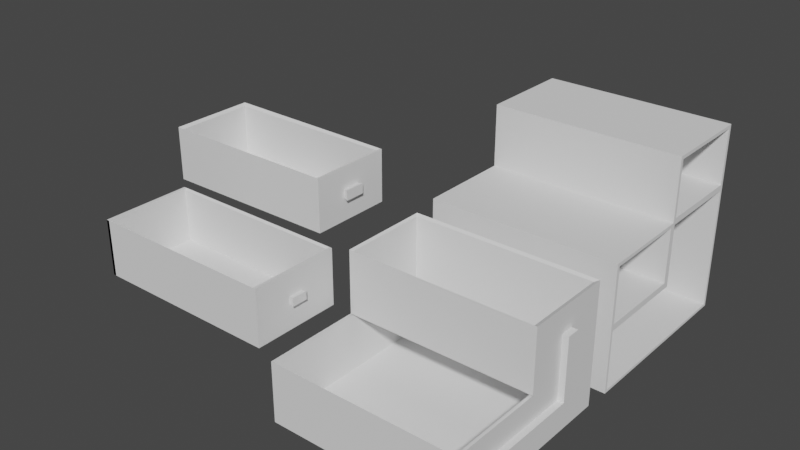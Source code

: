 # Source: drawerPrint.blend  (saved by Blender 2.93.21; exported with 4.5.12 LTS)
import bpy
from mathutils import Matrix  # noqa: F401  (used for matrix-valued properties, if any)

bpy.ops.wm.read_factory_settings(use_empty=True)
scene = bpy.context.scene
scene.name = 'Scene'

# ---- collections
col_collection = bpy.data.collections.new('Collection'); scene.collection.children.link(col_collection)

# ---- world
world_world = bpy.data.worlds.new('World'); scene.world = world_world
world_world.use_nodes = True; world_world.node_tree.nodes.clear()
_N = world_world.node_tree.nodes; _L = world_world.node_tree.links
n0 = _N.new('ShaderNodeOutputWorld'); n0.name = 'World Output'; n0.location = (300, 300)
n1 = _N.new('ShaderNodeBackground'); n1.name = 'Background'; n1.location = (10, 300)
n1.inputs[0].default_value = (0.05088, 0.05088, 0.05088, 1.0)
_L.new(n1.outputs[0], n0.inputs[0])
n0.is_active_output = True
world_world.color = (0.05088, 0.05088, 0.05088)
world_world.use_sun_shadow = False
world_world.sun_shadow_jitter_overblur = 0.0

# ---- meshes
me_cube_001 = bpy.data.meshes.new('Cube.001')
me_cube_001.from_pydata([(-0.06, -0.06, -0.06), (-0.06, 0.06, -0.06), (-0.06, 0.06, 0.06), (0.06, -0.05828, -0.05828), (0.06, 0.05828, -0.05828), (0.06, 0.05779, 0.05779), (-0.06, -0.06, -0.01884), (-0.06, 0.06, -0.01884), (0.06, -0.05779, -0.01664), (-0.06, -0.06, 0.02041), (-0.06, 0.06, 0.02041), (0.06, 0.05779, 0.02263), (0.06, -0.05779, 0.01821), (-0.06, 0.0, -0.06), (-0.06, 0.0, 0.06), (0.06, 0.0, -0.05828), (0.06, 0.002212, 0.05779), (0.06, -0.002205, -0.01664), (-0.06, 0.0, -0.01884), (0.06, -0.002205, 0.01821), (-0.06, 0.0, 0.02041), (0.06, -0.06, 0.02041), (0.06, -0.05828, -0.02057), (0.06, 0.002212, 0.02263), (0.06, -0.05779, -0.01664), (0.06, -0.05779, 0.01821), (0.06, -0.002205, -0.01664), (0.06, -0.002205, 0.01821), (0.06, -0.05779, -0.01664), (0.06, -0.05779, 0.01821), (0.06, -0.002205, -0.01664), (0.06, -0.002205, 0.01821), (-0.05828, -0.05779, -0.01664), (-0.05828, -0.05779, 0.01821), (-0.05828, -0.002205, -0.01664), (-0.05828, -0.002205, 0.01821), (0.06, 0.06, 0.06), (0.06, 0.05828, 0.01869), (0.06, 0.0, 0.06), (0.06, 0.001724, 0.01869), (-0.05787, 0.05779, 0.05779), (-0.05787, 0.05779, 0.02263), (-0.05787, 0.002212, 0.05779), (-0.05787, 0.002212, 0.02263), (0.06, 0.001724, -0.02057), (0.06, 0.0, -0.06), (0.06, 0.06, -0.06), (0.06, -0.06, -0.01884), (0.06, -0.06, -0.06), (0.06, 0.06, 0.02041), (0.06, 0.0, 0.02041), (0.06, 0.0, -0.01884), (-0.05787, -0.05828, -0.05828), (-0.05787, 0.05828, -0.05828), (-0.05787, 2.315e-09, -0.05828), (-0.05787, -0.05828, -0.02057), (-0.05787, 0.05828, 0.01869), (-0.05787, 0.001724, 0.01869), (-0.05787, 0.001724, -0.02057)], [], [(20, 14, 2, 10), (10, 2, 36, 49), (50, 38, 14, 20), (13, 45, 48, 0), (48, 47, 6, 0), (51, 18, 34, 30), (13, 18, 7, 1), (47, 21, 9, 6), (17, 19, 27, 26), (51, 47, 6, 18), (18, 20, 10, 7), (6, 9, 20, 18), (0, 6, 18, 13), (36, 2, 14, 38), (1, 46, 45, 13), (5, 16, 42, 40), (9, 21, 50, 20), (8, 12, 21, 47), (12, 19, 50, 21), (24, 26, 30, 28), (8, 17, 26, 24), (19, 12, 25, 27), (12, 8, 24, 25), (31, 29, 33, 35), (27, 25, 29, 31), (25, 24, 28, 29), (26, 27, 31, 30), (34, 35, 33, 32), (29, 28, 32, 33), (30, 31, 35, 34), (28, 30, 34, 32), (5, 11, 49, 36), (16, 5, 36, 38), (11, 23, 50, 49), (23, 16, 38, 50), (41, 40, 42, 43), (23, 11, 41, 43), (11, 5, 40, 41), (16, 23, 43, 42), (51, 50, 31, 30), (51, 30, 28, 47), (7, 10, 49, 46, 1), (51, 18, 20, 50), (22, 3, 52, 55), (4, 15, 45, 46), (3, 22, 47, 48), (37, 4, 46, 49), (15, 3, 48, 45), (39, 37, 49, 50), (22, 44, 51, 47), (44, 39, 50, 51), (52, 54, 53, 56, 57, 58, 55), (39, 44, 58, 57), (37, 39, 57, 56), (4, 37, 56, 53), (15, 4, 53, 54), (44, 22, 55, 58), (3, 15, 54, 52)])
_uv = me_cube_001.uv_layers.new(name='UVMap')
_uv.uv.foreach_set('vector', [0.5425, 0.125, 0.625, 0.125, 0.625, 0.25, 0.5425, 0.25, 0.5425, 0.25, 0.625, 0.25, 0.625, 0.5, 0.5425, 0.5, 0.5425, 0.625, 0.625, 0.625, 0.875, 0.625, 0.5425, 0.125, 0.125, 0.625, 0.375, 0.625, 0.375, 0.75, 0.125, 0.75, 0.375, 0.75, 0.4607, 0.75, 0.4607, 1.0, 0.375, 1.0, 0.0, 0.0, 0.0, 0.0, 0.0, 0.0, 0.0, 0.0, 0.375, 0.125, 0.4607, 0.125, 0.4607, 0.25, 0.375, 0.25, 0.4607, 0.75, 0.5425, 0.75, 0.5425, 1.0, 0.4607, 1.0, 0.4653, 0.6296, 0.5379, 0.6296, 0.5379, 0.6296, 0.4653, 0.6296, 0.0, 0.0, 0.0, 0.0, 0.0, 0.0, 0.0, 0.0, 0.4607, 0.125, 0.5425, 0.125, 0.5425, 0.25, 0.4607, 0.25, 0.4607, 0.0, 0.5425, 0.0, 0.5425, 0.125, 0.4607, 0.125, 0.375, 0.0, 0.4607, 0.0, 0.4607, 0.125, 0.375, 0.125, 0.625, 0.5, 0.875, 0.5, 0.875, 0.625, 0.625, 0.625, 0.125, 0.5, 0.375, 0.5, 0.375, 0.625, 0.125, 0.625, 0.6204, 0.5046, 0.6204, 0.6204, 0.6204, 0.6204, 0.6204, 0.5046, 0.5425, 0.0, 0.5425, 0.75, 0.5425, 0.625, 0.5425, 0.125, 0.4653, 0.7454, 0.5379, 0.7454, 0.5425, 0.75, 0.4607, 0.75, 0.5379, 0.7454, 0.5379, 0.6296, 0.5425, 0.625, 0.5425, 0.75, 0.4653, 0.7454, 0.4653, 0.6296, 0.4653, 0.6296, 0.4653, 0.7454, 0.4653, 0.7454, 0.4653, 0.6296, 0.4653, 0.6296, 0.4653, 0.7454, 0.5379, 0.6296, 0.5379, 0.7454, 0.5379, 0.7454, 0.5379, 0.6296, 0.5379, 0.7454, 0.4653, 0.7454, 0.4653, 0.7454, 0.5379, 0.7454, 0.5379, 0.6296, 0.5379, 0.7454, 0.5379, 0.7454, 0.5379, 0.6296, 0.5379, 0.6296, 0.5379, 0.7454, 0.5379, 0.7454, 0.5379, 0.6296, 0.5379, 0.7454, 0.4653, 0.7454, 0.4653, 0.7454, 0.5379, 0.7454, 0.4653, 0.6296, 0.5379, 0.6296, 0.5379, 0.6296, 0.4653, 0.6296, 0.4653, 0.6296, 0.5379, 0.6296, 0.5379, 0.7454, 0.4653, 0.7454, 0.5379, 0.7454, 0.4653, 0.7454, 0.4653, 0.7454, 0.5379, 0.7454, 0.4653, 0.6296, 0.5379, 0.6296, 0.5379, 0.6296, 0.4653, 0.6296, 0.4653, 0.7454, 0.4653, 0.6296, 0.4653, 0.6296, 0.4653, 0.7454, 0.6204, 0.5046, 0.5471, 0.5046, 0.5425, 0.5, 0.625, 0.5, 0.6204, 0.6204, 0.6204, 0.5046, 0.625, 0.5, 0.625, 0.625, 0.5471, 0.5046, 0.5471, 0.6204, 0.5425, 0.625, 0.5425, 0.5, 0.5471, 0.6204, 0.6204, 0.6204, 0.625, 0.625, 0.5425, 0.625, 0.5471, 0.5046, 0.6204, 0.5046, 0.6204, 0.6204, 0.5471, 0.6204, 0.5471, 0.6204, 0.5471, 0.5046, 0.5471, 0.5046, 0.5471, 0.6204, 0.5471, 0.5046, 0.6204, 0.5046, 0.6204, 0.5046, 0.5471, 0.5046, 0.6204, 0.6204, 0.5471, 0.6204, 0.5471, 0.6204, 0.6204, 0.6204, 0.0, 0.0, 0.0, 0.0, 0.5379, 0.6296, 0.4653, 0.6296, 0.0, 0.0, 0.0, 0.0, 0.0, 0.0, 0.0, 0.0, 0.4607, 0.25, 0.5425, 0.25, 0.5425, 0.5, 0.375, 0.5, 0.375, 0.25, 0.0, 0.0, 0.0, 0.0, 0.0, 0.0, 0.0, 0.0, 0.0, 0.0, 0.0, 0.0, 0.0, 0.0, 0.0, 0.0, 0.0, 0.0, 0.0, 0.0, 0.0, 0.0, 0.0, 0.0, 0.0, 0.0, 0.0, 0.0, 0.0, 0.0, 0.0, 0.0, 0.0, 0.0, 0.0, 0.0, 0.0, 0.0, 0.0, 0.0, 0.0, 0.0, 0.0, 0.0, 0.0, 0.0, 0.0, 0.0, 0.0, 0.0, 0.0, 0.0, 0.0, 0.0, 0.0, 0.0, 0.0, 0.0, 0.0, 0.0, 0.0, 0.0, 0.0, 0.0, 0.0, 0.0, 0.0, 0.0, 0.0, 0.0, 0.0, 0.0, 0.0, 0.0, 0.0, 0.0, 0.0, 0.0, 0.0, 0.0, 0.0, 0.0, 0.0, 0.0, 0.0, 0.0, 0.0, 0.0, 0.0, 0.0, 0.0, 0.0, 0.0, 0.0, 0.0, 0.0, 0.0, 0.0, 0.0, 0.0, 0.0, 0.0, 0.0, 0.0, 0.0, 0.0, 0.0, 0.0, 0.0, 0.0, 0.0, 0.0, 0.0, 0.0, 0.0, 0.0, 0.0, 0.0, 0.0, 0.0, 0.0, 0.0, 0.0, 0.0, 0.0, 0.0, 0.0, 0.0, 0.0, 0.0, 0.0, 0.0, 0.0, 0.0])
me_cube_001.use_remesh_fix_poles = True
me_cube_001.use_remesh_preserve_attributes = False
me_cube_001.update()
me_cube_002 = bpy.data.meshes.new('Cube.002')
me_cube_002.from_pydata([(-0.1038, 0.08147, 0.03722), (-0.1038, 0.08147, 0.002796), (-0.1038, 0.02706, 0.03722), (-0.1038, 0.02706, 0.002796), (-0.2217, 0.08205, 0.03759), (-0.2217, 0.08205, 0.002425), (-0.2217, 0.02648, 0.03759), (-0.2217, 0.02648, 0.002425), (-0.1038, 0.08017, 0.03592), (-0.1038, 0.08017, 0.004096), (-0.1038, 0.02836, 0.03592), (-0.1038, 0.02836, 0.004096), (-0.1038, 0.08147, 0.03722), (-0.1038, 0.08147, 0.002796), (-0.1038, 0.02706, 0.03722), (-0.1038, 0.02706, 0.002796), (-0.2201, 0.08017, 0.03592), (-0.2201, 0.08017, 0.004096), (-0.2201, 0.02836, 0.03592), (-0.2201, 0.02836, 0.004096), (-0.1038, 0.08147, 0.03722), (-0.1038, 0.02706, 0.03722), (-0.1038, 0.08017, 0.03592), (-0.1038, 0.02836, 0.03592), (-0.1049, 0.08147, 0.03722), (-0.1049, 0.02706, 0.03722), (-0.1049, 0.08017, 0.03592), (-0.1049, 0.02836, 0.03592), (-0.1009, 0.06108, 0.01669), (-0.1038, 0.06007, 0.01718), (-0.1038, 0.04846, 0.01718), (-0.1038, 0.06007, 0.02283), (-0.1038, 0.04846, 0.02283), (-0.1009, 0.04746, 0.01669), (-0.1009, 0.06108, 0.02332), (-0.1009, 0.04746, 0.02332)], [], [(12, 8, 22, 20), (5, 4, 6, 7), (3, 1, 5, 7), (1, 0, 4, 5), (2, 3, 7, 6), (3, 2, 14, 15), (8, 9, 17, 16), (2, 0, 12, 14), (1, 3, 15, 13), (0, 1, 13, 12), (9, 8, 12, 13), (14, 12, 20, 21), (11, 9, 13, 15), (10, 11, 15, 14), (18, 16, 17, 19), (11, 10, 18, 19), (23, 21, 25, 27), (9, 11, 19, 17), (8, 10, 23, 22), (10, 14, 21, 23), (26, 27, 25, 24), (22, 23, 27, 26), (20, 22, 26, 24), (21, 20, 24, 25), (22, 20, 21, 23), (6, 4, 16, 18), (16, 4, 24, 26), (6, 18, 27, 25), (31, 32, 35, 34), (29, 30, 11, 9), (32, 31, 22, 23), (31, 29, 9, 22), (30, 32, 23, 11), (33, 28, 34, 35), (32, 30, 33, 35), (30, 29, 28, 33), (29, 31, 34, 28)])
_uv = me_cube_002.uv_layers.new(name='UVMap')
_uv.uv.foreach_set('vector', [0.0, 0.0, 0.0, 0.0, 0.0, 0.0, 0.0, 0.0, 0.5471, 0.5046, 0.6204, 0.5046, 0.6204, 0.6204, 0.5471, 0.6204, 0.5471, 0.6204, 0.5471, 0.5046, 0.5471, 0.5046, 0.5471, 0.6204, 0.5471, 0.5046, 0.6204, 0.5046, 0.6204, 0.5046, 0.5471, 0.5046, 0.6204, 0.6204, 0.5471, 0.6204, 0.5471, 0.6204, 0.6204, 0.6204, 0.0, 0.0, 0.0, 0.0, 0.0, 0.0, 0.0, 0.0, 0.0, 0.0, 0.0, 0.0, 0.0, 0.0, 0.0, 0.0, 0.6204, 0.6204, 0.6204, 0.5046, 0.6204, 0.5046, 0.6204, 0.6204, 0.5471, 0.5046, 0.5471, 0.6204, 0.5471, 0.6204, 0.5471, 0.5046, 0.0, 0.0, 0.0, 0.0, 0.0, 0.0, 0.0, 0.0, 0.0, 0.0, 0.0, 0.0, 0.0, 0.0, 0.0, 0.0, 0.6204, 0.6204, 0.6204, 0.5046, 0.6204, 0.5046, 0.6204, 0.6204, 0.0, 0.0, 0.0, 0.0, 0.0, 0.0, 0.0, 0.0, 0.0, 0.0, 0.0, 0.0, 0.0, 0.0, 0.0, 0.0, 0.0, 0.0, 0.0, 0.0, 0.0, 0.0, 0.0, 0.0, 0.0, 0.0, 0.0, 0.0, 0.0, 0.0, 0.0, 0.0, 0.0, 0.0, 0.0, 0.0, 0.0, 0.0, 0.0, 0.0, 0.0, 0.0, 0.0, 0.0, 0.0, 0.0, 0.0, 0.0, 0.0, 0.0, 0.0, 0.0, 0.0, 0.0, 0.0, 0.0, 0.0, 0.0, 0.0, 0.0, 0.0, 0.0, 0.0, 0.0, 0.0, 0.0, 0.0, 0.0, 0.0, 0.0, 0.0, 0.0, 0.0, 0.0, 0.0, 0.0, 0.0, 0.0, 0.0, 0.0, 0.0, 0.0, 0.0, 0.0, 0.0, 0.0, 0.0, 0.0, 0.6204, 0.6204, 0.6204, 0.5046, 0.6204, 0.5046, 0.6204, 0.6204, 0.0, 0.0, 0.0, 0.0, 0.0, 0.0, 0.0, 0.0, 0.6204, 0.6204, 0.6204, 0.5046, 0.0, 0.0, 0.0, 0.0, 0.0, 0.0, 0.6204, 0.5046, 0.0, 0.0, 0.0, 0.0, 0.6204, 0.6204, 0.0, 0.0, 0.0, 0.0, 0.0, 0.0, 0.0, 0.0, 0.0, 0.0, 0.0, 0.0, 0.0, 0.0, 0.0, 0.0, 0.0, 0.0, 0.0, 0.0, 0.0, 0.0, 0.0, 0.0, 0.0, 0.0, 0.0, 0.0, 0.0, 0.0, 0.0, 0.0, 0.0, 0.0, 0.0, 0.0, 0.0, 0.0, 0.0, 0.0, 0.0, 0.0, 0.0, 0.0, 0.0, 0.0, 0.0, 0.0, 0.0, 0.0, 0.0, 0.0, 0.0, 0.0, 0.0, 0.0, 0.0, 0.0, 0.0, 0.0, 0.0, 0.0, 0.0, 0.0, 0.0, 0.0, 0.0, 0.0, 0.0, 0.0, 0.0, 0.0, 0.0, 0.0, 0.0, 0.0, 0.0, 0.0])
me_cube_002.use_remesh_fix_poles = True
me_cube_002.use_remesh_preserve_attributes = False
me_cube_002.update()
me_cube_003 = bpy.data.meshes.new('Cube.003')
me_cube_003.from_pydata([(0.06, -0.05828, -0.05828), (0.06, 0.05828, -0.05828), (0.06, 0.0, -0.05828), (0.06, -0.03778, -0.0362), (0.06, 0.03352, 0.003062), (0.06, 0.02524, 0.003062), (0.06, 0.02524, -0.0362), (-0.05787, -0.05828, -0.05828), (-0.05787, 0.05828, -0.05828), (-0.05787, 2.315e-09, -0.05828), (-0.05787, -0.05828, -0.02057), (-0.05787, 0.05828, 0.01869), (-0.05787, 0.001724, 0.01869), (-0.05787, 0.001724, -0.02057), (0.06, -0.05828, -0.02057), (0.06, 0.05828, 0.01869), (0.06, -0.03778, -0.04265), (0.06, 0.001724, 0.01869), (0.06, 0.03352, -0.04265), (0.06, 0.001724, -0.02057), (-0.05702, -0.05683, -0.02202), (-0.05702, 0.05683, 0.01724), (-0.05702, 0.003172, 0.01724), (-0.05702, 0.003172, -0.02202), (-0.05702, -0.05683, -0.05683), (-0.05702, 0.05683, -0.05683), (0.06, -0.05683, -0.05683), (0.06, 0.05683, -0.05683), (0.06, -0.05683, -0.02202), (0.06, 0.05683, 0.01724), (0.06, 0.003172, 0.01724), (0.06, 0.003172, -0.02202), (0.06379, -0.03778, -0.04265), (0.06379, 0.03352, -0.04265), (0.06379, -0.03778, -0.0362), (0.06379, 0.03352, 0.003062), (0.06379, 0.02524, 0.003062), (0.06379, 0.02524, -0.0362), (0.06, -0.05683, -0.05683), (0.06, 0.05683, -0.05683), (0.06, -0.05683, -0.02202), (0.06, 0.05683, 0.01724), (0.06, 0.003172, 0.01724), (0.06, 0.003172, -0.02202), (0.06, -0.05683, -0.05683), (0.06, 0.05683, -0.05683), (0.06, -0.05683, -0.02202), (0.06, 0.05683, 0.01724), (0.06, 0.003172, 0.01724), (0.06, 0.003172, -0.02202), (0.05709, -0.057, -0.05683), (0.05709, 0.05666, -0.05683), (0.05709, -0.057, -0.02202), (0.05709, 0.05666, 0.01724), (0.05709, 0.003, 0.01724), (0.05709, 0.003, -0.02202)], [], [(14, 0, 7, 10), (7, 9, 8, 11, 12, 13, 10), (17, 19, 13, 12), (1, 15, 11, 8), (2, 1, 8, 9), (0, 2, 9, 7), (28, 26, 24, 20), (26, 28, 14, 0), (29, 27, 1, 15), (30, 29, 15, 17), (28, 31, 19, 14), (31, 30, 17, 19), (27, 26, 0, 1), (23, 20, 24, 25, 21, 22), (27, 29, 21, 25), (26, 27, 25, 24), (30, 31, 23, 22), (18, 16, 32, 33), (16, 18, 27, 26), (3, 16, 26, 28), (18, 4, 29, 27), (4, 5, 30, 29), (6, 3, 28, 31), (5, 6, 31, 30), (32, 34, 37, 36, 35, 33), (6, 5, 36, 37), (5, 4, 35, 36), (16, 3, 34, 32), (3, 6, 37, 34), (4, 18, 33, 35), (22, 12, 17, 30), (12, 11, 21, 22), (21, 11, 15, 29), (30, 31, 43, 42), (29, 30, 42, 41), (28, 26, 38, 40), (31, 28, 40, 43), (27, 29, 41, 39), (26, 27, 39, 38), (42, 43, 49, 48), (41, 42, 48, 47), (40, 38, 44, 46), (43, 40, 46, 49), (39, 41, 47, 45), (38, 39, 45, 44), (45, 47, 53, 51), (44, 45, 51, 50), (48, 49, 55, 54), (47, 48, 54, 53), (46, 44, 50, 52), (49, 46, 52, 55), (51, 53, 54, 55, 52, 50), (17, 15, 53, 54)])
_uv = me_cube_003.uv_layers.new(name='UVMap')
_uv.uv.foreach_set('vector', [0.0, 0.0, 0.0, 0.0, 0.0, 0.0, 0.0, 0.0, 0.0, 0.0, 0.0, 0.0, 0.0, 0.0, 0.0, 0.0, 0.0, 0.0, 0.0, 0.0, 0.0, 0.0, 0.0, 0.0, 0.0, 0.0, 0.0, 0.0, 0.0, 0.0, 0.0, 0.0, 0.0, 0.0, 0.0, 0.0, 0.0, 0.0, 0.0, 0.0, 0.0, 0.0, 0.0, 0.0, 0.0, 0.0, 0.0, 0.0, 0.0, 0.0, 0.0, 0.0, 0.0, 0.0, 0.0, 0.0, 0.0, 0.0, 0.0, 0.0, 0.0, 0.0, 0.0, 0.0, 0.0, 0.0, 0.0, 0.0, 0.0, 0.0, 0.0, 0.0, 0.0, 0.0, 0.0, 0.0, 0.0, 0.0, 0.0, 0.0, 0.0, 0.0, 0.0, 0.0, 0.0, 0.0, 0.0, 0.0, 0.0, 0.0, 0.0, 0.0, 0.0, 0.0, 0.0, 0.0, 0.0, 0.0, 0.0, 0.0, 0.0, 0.0, 0.0, 0.0, 0.0, 0.0, 0.0, 0.0, 0.0, 0.0, 0.0, 0.0, 0.0, 0.0, 0.0, 0.0, 0.0, 0.0, 0.0, 0.0, 0.0, 0.0, 0.0, 0.0, 0.0, 0.0, 0.0, 0.0, 0.0, 0.0, 0.0, 0.0, 0.0, 0.0, 0.0, 0.0, 0.0, 0.0, 0.0, 0.0, 0.0, 0.0, 0.0, 0.0, 0.0, 0.0, 0.0, 0.0, 0.0, 0.0, 0.0, 0.0, 0.0, 0.0, 0.0, 0.0, 0.0, 0.0, 0.0, 0.0, 0.0, 0.0, 0.0, 0.0, 0.0, 0.0, 0.0, 0.0, 0.0, 0.0, 0.0, 0.0, 0.0, 0.0, 0.0, 0.0, 0.0, 0.0, 0.0, 0.0, 0.0, 0.0, 0.0, 0.0, 0.0, 0.0, 0.0, 0.0, 0.0, 0.0, 0.0, 0.0, 0.0, 0.0, 0.0, 0.0, 0.0, 0.0, 0.0, 0.0, 0.0, 0.0, 0.0, 0.0, 0.0, 0.0, 0.0, 0.0, 0.0, 0.0, 0.0, 0.0, 0.0, 0.0, 0.0, 0.0, 0.0, 0.0, 0.0, 0.0, 0.0, 0.0, 0.0, 0.0, 0.0, 0.0, 0.0, 0.0, 0.0, 0.0, 0.0, 0.0, 0.0, 0.0, 0.0, 0.0, 0.0, 0.0, 0.0, 0.0, 0.0, 0.0, 0.0, 0.0, 0.0, 0.0, 0.0, 0.0, 0.0, 0.0, 0.0, 0.0, 0.0, 0.0, 0.0, 0.0, 0.0, 0.0, 0.0, 0.0, 0.0, 0.0, 0.0, 0.0, 0.0, 0.0, 0.0, 0.0, 0.0, 0.0, 0.0, 0.0, 0.0, 0.0, 0.0, 0.0, 0.0, 0.0, 0.0, 0.0, 0.0, 0.0, 0.0, 0.0, 0.0, 0.0, 0.0, 0.0, 0.0, 0.0, 0.0, 0.0, 0.0, 0.0, 0.0, 0.0, 0.0, 0.0, 0.0, 0.0, 0.0, 0.0, 0.0, 0.0, 0.0, 0.0, 0.0, 0.0, 0.0, 0.0, 0.0, 0.0, 0.0, 0.0, 0.0, 0.0, 0.0, 0.0, 0.0, 0.0, 0.0, 0.0, 0.0, 0.0, 0.0, 0.0, 0.0, 0.0, 0.0, 0.0, 0.0, 0.0, 0.0, 0.0, 0.0, 0.0, 0.0, 0.0, 0.0, 0.0, 0.0, 0.0, 0.0, 0.0, 0.0, 0.0, 0.0, 0.0, 0.0, 0.0, 0.0, 0.0, 0.0, 0.0, 0.0, 0.0, 0.0, 0.0, 0.0, 0.0, 0.0, 0.0, 0.0, 0.0, 0.0, 0.0, 0.0, 0.0, 0.0, 0.0, 0.0, 0.0, 0.0, 0.0, 0.0, 0.0, 0.0, 0.0, 0.0, 0.0, 0.0, 0.0, 0.0, 0.0, 0.0, 0.0, 0.0, 0.0, 0.0, 0.0, 0.0, 0.0, 0.0, 0.0, 0.0, 0.0, 0.0, 0.0, 0.0, 0.0, 0.0, 0.0, 0.0, 0.0, 0.0, 0.0, 0.0, 0.0, 0.0, 0.0, 0.0, 0.0, 0.0, 0.0, 0.0, 0.0, 0.0, 0.0, 0.0, 0.0, 0.0, 0.0, 0.0, 0.0, 0.0, 0.0, 0.0, 0.0, 0.0, 0.0, 0.0, 0.0, 0.0, 0.0, 0.0, 0.0, 0.0, 0.0, 0.0, 0.0, 0.0, 0.0])
me_cube_003.use_remesh_fix_poles = True
me_cube_003.use_remesh_preserve_attributes = False
me_cube_003.update()
me_cube_004 = bpy.data.meshes.new('Cube.004')
me_cube_004.from_pydata([(-0.06679, -0.05779, 0.01821), (-0.06679, -0.002205, -0.01664), (-0.06679, -0.002205, 0.01821), (-0.06679, -0.05779, 0.01821), (-0.06679, -0.002205, -0.01664), (-0.06679, -0.002205, 0.01821), (-0.06679, -0.03443, -0.001527), (-0.06679, -0.03443, 0.003097), (-0.06679, -0.02556, -0.001527), (-0.06679, -0.02556, 0.003097), (-0.1851, -0.05779, -0.01664), (-0.1851, -0.05779, 0.01821), (-0.1851, -0.002205, -0.01664), (-0.1851, -0.002205, 0.01821), (-0.06679, -0.05779, 0.01821), (-0.06679, -0.05779, -0.01664), (-0.06679, -0.002205, -0.01664), (-0.06679, -0.002205, 0.01821), (-0.1843, -0.05662, -0.01547), (-0.1843, -0.05662, 0.01704), (-0.1843, -0.003377, -0.01547), (-0.1843, -0.003377, 0.01704), (-0.06841, -0.002205, 0.01821), (-0.06841, -0.05779, 0.01821), (-0.06841, -0.003377, 0.01704), (-0.06841, -0.05662, 0.01704), (-0.06679, -0.002205, 0.01821), (-0.06679, -0.002205, -0.01664), (-0.1851, -0.002205, 0.01821), (-0.1851, -0.002205, -0.01664), (-0.1832, -0.05779, 0.01821), (-0.1832, -0.05779, -0.01664), (-0.1832, -0.002205, -0.01664), (-0.1832, -0.002205, 0.01821), (-0.06679, -0.05662, 0.01704), (-0.06679, -0.05662, -0.01547), (-0.06679, -0.003377, -0.01547), (-0.06679, -0.003377, 0.01704), (-0.06416, -0.03496, -0.001802), (-0.06416, -0.03496, 0.003372), (-0.06416, -0.02504, -0.001802), (-0.06416, -0.02504, 0.003372)], [], [(25, 24, 22, 23), (1, 2, 5, 4), (2, 0, 3, 5), (34, 37, 24, 25), (5, 3, 14, 17), (4, 5, 17, 16), (12, 13, 33, 32), (14, 15, 10, 11), (17, 13, 28, 26), (15, 16, 12, 10), (35, 34, 14, 15), (36, 35, 15, 16), (17, 14, 23, 22), (37, 36, 16, 17), (21, 19, 18, 20), (34, 35, 18, 19), (36, 37, 21, 20), (35, 36, 20, 18), (37, 17, 22, 24), (14, 34, 25, 23), (27, 26, 28, 29), (13, 12, 29, 28), (16, 17, 26, 27), (12, 16, 27, 29), (32, 33, 30, 31), (10, 12, 32, 31), (13, 11, 30, 33), (11, 10, 31, 30), (11, 28, 29, 10), (26, 37, 34, 14), (25, 19, 30, 23), (21, 24, 22, 33), (7, 9, 41, 39), (7, 6, 35, 34), (6, 8, 36, 35), (9, 7, 34, 37), (8, 9, 37, 36), (39, 41, 40, 38), (6, 7, 39, 38), (9, 8, 40, 41), (8, 6, 38, 40)])
_uv = me_cube_004.uv_layers.new(name='UVMap')
_uv.uv.foreach_set('vector', [0.0, 0.0, 0.0, 0.0, 0.0, 0.0, 0.0, 0.0, 0.4653, 0.6296, 0.5379, 0.6296, 0.5379, 0.6296, 0.4653, 0.6296, 0.5379, 0.6296, 0.5379, 0.7454, 0.5379, 0.7454, 0.5379, 0.6296, 0.0, 0.0, 0.0, 0.0, 0.0, 0.0, 0.0, 0.0, 0.5379, 0.6296, 0.5379, 0.7454, 0.5379, 0.7454, 0.5379, 0.6296, 0.0, 0.0, 0.0, 0.0, 0.0, 0.0, 0.0, 0.0, 0.4653, 0.6296, 0.5379, 0.6296, 0.5379, 0.6296, 0.4653, 0.6296, 0.5379, 0.7454, 0.4653, 0.7454, 0.4653, 0.7454, 0.5379, 0.7454, 0.0, 0.0, 0.0, 0.0, 0.0, 0.0, 0.0, 0.0, 0.4653, 0.7454, 0.4653, 0.6296, 0.4653, 0.6296, 0.4653, 0.7454, 0.0, 0.0, 0.0, 0.0, 0.0, 0.0, 0.0, 0.0, 0.0, 0.0, 0.0, 0.0, 0.0, 0.0, 0.0, 0.0, 0.5379, 0.6296, 0.5379, 0.7454, 0.5379, 0.7454, 0.5379, 0.6296, 0.0, 0.0, 0.0, 0.0, 0.0, 0.0, 0.0, 0.0, 0.0, 0.0, 0.0, 0.0, 0.0, 0.0, 0.0, 0.0, 0.0, 0.0, 0.0, 0.0, 0.0, 0.0, 0.0, 0.0, 0.0, 0.0, 0.0, 0.0, 0.0, 0.0, 0.0, 0.0, 0.0, 0.0, 0.0, 0.0, 0.0, 0.0, 0.0, 0.0, 0.0, 0.0, 0.0, 0.0, 0.0, 0.0, 0.0, 0.0, 0.0, 0.0, 0.0, 0.0, 0.0, 0.0, 0.0, 0.0, 0.4653, 0.6296, 0.5379, 0.6296, 0.5379, 0.6296, 0.4653, 0.6296, 0.5379, 0.6296, 0.4653, 0.6296, 0.4653, 0.6296, 0.5379, 0.6296, 0.0, 0.0, 0.0, 0.0, 0.0, 0.0, 0.0, 0.0, 0.4653, 0.6296, 0.4653, 0.6296, 0.4653, 0.6296, 0.4653, 0.6296, 0.4653, 0.6296, 0.5379, 0.6296, 0.5379, 0.7454, 0.4653, 0.7454, 0.4653, 0.7454, 0.4653, 0.6296, 0.4653, 0.6296, 0.4653, 0.7454, 0.0, 0.0, 0.0, 0.0, 0.0, 0.0, 0.0, 0.0, 0.5379, 0.7454, 0.4653, 0.7454, 0.4653, 0.7454, 0.5379, 0.7454, 0.0, 0.0, 0.0, 0.0, 0.0, 0.0, 0.0, 0.0, 0.0, 0.0, 0.0, 0.0, 0.0, 0.0, 0.0, 0.0, 0.0, 0.0, 0.0, 0.0, 0.0, 0.0, 0.0, 0.0, 0.0, 0.0, 0.0, 0.0, 0.0, 0.0, 0.0, 0.0, 0.0, 0.0, 0.0, 0.0, 0.0, 0.0, 0.0, 0.0, 0.0, 0.0, 0.0, 0.0, 0.0, 0.0, 0.0, 0.0, 0.0, 0.0, 0.0, 0.0, 0.0, 0.0, 0.0, 0.0, 0.0, 0.0, 0.0, 0.0, 0.0, 0.0, 0.0, 0.0, 0.0, 0.0, 0.0, 0.0, 0.0, 0.0, 0.0, 0.0, 0.0, 0.0, 0.0, 0.0, 0.0, 0.0, 0.0, 0.0, 0.0, 0.0, 0.0, 0.0, 0.0, 0.0, 0.0, 0.0, 0.0, 0.0, 0.0, 0.0, 0.0, 0.0, 0.0, 0.0, 0.0, 0.0, 0.0, 0.0, 0.0, 0.0, 0.0, 0.0])
me_cube_004.use_remesh_fix_poles = True
me_cube_004.use_remesh_preserve_attributes = False
me_cube_004.update()

# ---- objects
ob_cube = bpy.data.objects.new('Cube', me_cube_001)
ob_cube_001 = bpy.data.objects.new('Cube.001', me_cube_002)
ob_cube_002 = bpy.data.objects.new('Cube.002', me_cube_003)
ob_cube_003 = bpy.data.objects.new('Cube.003', me_cube_004)

# ---- transforms, parenting, visibility, modifiers, constraints
ob_cube.location = (0.0, 0.0, 0.0)
ob_cube_001.location = (0.0, -0.1355, 0.0)
ob_cube_002.location = (0.0, -0.1355, 0.0)
ob_cube_003.location = (0.0, -0.1355, 0.0)

# ---- collection membership
col_collection.objects.link(ob_cube)
col_collection.objects.link(ob_cube_001)
col_collection.objects.link(ob_cube_002)
col_collection.objects.link(ob_cube_003)

# ---- scene / render settings (as saved in the file)
scene.frame_start = 1; scene.frame_end = 250; scene.frame_set(1)
scene.render.engine = 'BLENDER_EEVEE_NEXT'
scene.cycles.use_denoising = False
scene.cycles.samples = 128
scene.cycles.sampling_pattern = 'TABULATED_SOBOL'
scene.cycles.use_adaptive_sampling = False
scene.cycles.use_light_tree = False
scene.view_settings.view_transform = 'Filmic'
bpy.context.view_layer.update()

# ---- added for rendering (the .blend has no active camera and no usable light): camera, sun
cam_auto = bpy.data.cameras.new('AutoCamera')
cam_auto.lens = 50.0
cam_auto.sensor_width = 36.0
cam_auto.clip_end = 1000.0
ob_auto_camera = bpy.data.objects.new('AutoCamera', cam_auto)
scene.collection.objects.link(ob_auto_camera)
ob_auto_camera.location = (0.291506, -0.511452, 0.296363)
ob_auto_camera.rotation_euler = (1.09748, -7.21219e-08, 0.694738)
scene.camera = ob_auto_camera
light_auto_sun = bpy.data.lights.new('AutoSun', 'SUN')
light_auto_sun.energy = 3.0
light_auto_sun.angle = 0.0523599
ob_auto_sun = bpy.data.objects.new('AutoSun', light_auto_sun)
scene.collection.objects.link(ob_auto_sun)
ob_auto_sun.rotation_euler = (0.872665, 0.174533, 0.523599)
bpy.context.view_layer.update()
